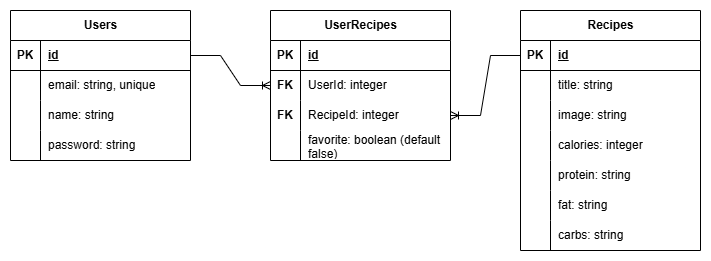

The diagram above was exported from draw.io. Its source (the exported page's mxGraphModel, read from the mxfile embedded in the PNG):
<mxGraphModel dx="794" dy="452" grid="1" gridSize="10" guides="1" tooltips="1" connect="1" arrows="1" fold="1" page="1" pageScale="1" pageWidth="850" pageHeight="1100" math="0" shadow="0">
  <root>
    <mxCell id="0" />
    <mxCell id="1" parent="0" />
    <mxCell id="adfBijH56wC5ljiLzY4U-1" value="Users" style="shape=table;startSize=30;container=1;collapsible=1;childLayout=tableLayout;fixedRows=1;rowLines=0;fontStyle=1;align=center;resizeLast=1;html=1;" parent="1" vertex="1">
      <mxGeometry x="30" y="140" width="180" height="150" as="geometry" />
    </mxCell>
    <mxCell id="adfBijH56wC5ljiLzY4U-2" value="" style="shape=tableRow;horizontal=0;startSize=0;swimlaneHead=0;swimlaneBody=0;fillColor=none;collapsible=0;dropTarget=0;points=[[0,0.5],[1,0.5]];portConstraint=eastwest;top=0;left=0;right=0;bottom=1;" parent="adfBijH56wC5ljiLzY4U-1" vertex="1">
      <mxGeometry y="30" width="180" height="30" as="geometry" />
    </mxCell>
    <mxCell id="adfBijH56wC5ljiLzY4U-3" value="PK" style="shape=partialRectangle;connectable=0;fillColor=none;top=0;left=0;bottom=0;right=0;fontStyle=1;overflow=hidden;whiteSpace=wrap;html=1;" parent="adfBijH56wC5ljiLzY4U-2" vertex="1">
      <mxGeometry width="30" height="30" as="geometry">
        <mxRectangle width="30" height="30" as="alternateBounds" />
      </mxGeometry>
    </mxCell>
    <mxCell id="adfBijH56wC5ljiLzY4U-4" value="id" style="shape=partialRectangle;connectable=0;fillColor=none;top=0;left=0;bottom=0;right=0;align=left;spacingLeft=6;fontStyle=5;overflow=hidden;whiteSpace=wrap;html=1;" parent="adfBijH56wC5ljiLzY4U-2" vertex="1">
      <mxGeometry x="30" width="150" height="30" as="geometry">
        <mxRectangle width="150" height="30" as="alternateBounds" />
      </mxGeometry>
    </mxCell>
    <mxCell id="59B75ya7PHd1mVLyF96Y-7" value="" style="shape=tableRow;horizontal=0;startSize=0;swimlaneHead=0;swimlaneBody=0;fillColor=none;collapsible=0;dropTarget=0;points=[[0,0.5],[1,0.5]];portConstraint=eastwest;top=0;left=0;right=0;bottom=0;" parent="adfBijH56wC5ljiLzY4U-1" vertex="1">
      <mxGeometry y="60" width="180" height="30" as="geometry" />
    </mxCell>
    <mxCell id="59B75ya7PHd1mVLyF96Y-8" value="" style="shape=partialRectangle;connectable=0;fillColor=none;top=0;left=0;bottom=0;right=0;editable=1;overflow=hidden;whiteSpace=wrap;html=1;" parent="59B75ya7PHd1mVLyF96Y-7" vertex="1">
      <mxGeometry width="30" height="30" as="geometry">
        <mxRectangle width="30" height="30" as="alternateBounds" />
      </mxGeometry>
    </mxCell>
    <mxCell id="59B75ya7PHd1mVLyF96Y-9" value="email: string, unique" style="shape=partialRectangle;connectable=0;fillColor=none;top=0;left=0;bottom=0;right=0;align=left;spacingLeft=6;overflow=hidden;whiteSpace=wrap;html=1;" parent="59B75ya7PHd1mVLyF96Y-7" vertex="1">
      <mxGeometry x="30" width="150" height="30" as="geometry">
        <mxRectangle width="150" height="30" as="alternateBounds" />
      </mxGeometry>
    </mxCell>
    <mxCell id="adfBijH56wC5ljiLzY4U-5" value="" style="shape=tableRow;horizontal=0;startSize=0;swimlaneHead=0;swimlaneBody=0;fillColor=none;collapsible=0;dropTarget=0;points=[[0,0.5],[1,0.5]];portConstraint=eastwest;top=0;left=0;right=0;bottom=0;" parent="adfBijH56wC5ljiLzY4U-1" vertex="1">
      <mxGeometry y="90" width="180" height="30" as="geometry" />
    </mxCell>
    <mxCell id="adfBijH56wC5ljiLzY4U-6" value="" style="shape=partialRectangle;connectable=0;fillColor=none;top=0;left=0;bottom=0;right=0;editable=1;overflow=hidden;whiteSpace=wrap;html=1;" parent="adfBijH56wC5ljiLzY4U-5" vertex="1">
      <mxGeometry width="30" height="30" as="geometry">
        <mxRectangle width="30" height="30" as="alternateBounds" />
      </mxGeometry>
    </mxCell>
    <mxCell id="adfBijH56wC5ljiLzY4U-7" value="name: string" style="shape=partialRectangle;connectable=0;fillColor=none;top=0;left=0;bottom=0;right=0;align=left;spacingLeft=6;overflow=hidden;whiteSpace=wrap;html=1;" parent="adfBijH56wC5ljiLzY4U-5" vertex="1">
      <mxGeometry x="30" width="150" height="30" as="geometry">
        <mxRectangle width="150" height="30" as="alternateBounds" />
      </mxGeometry>
    </mxCell>
    <mxCell id="adfBijH56wC5ljiLzY4U-8" value="" style="shape=tableRow;horizontal=0;startSize=0;swimlaneHead=0;swimlaneBody=0;fillColor=none;collapsible=0;dropTarget=0;points=[[0,0.5],[1,0.5]];portConstraint=eastwest;top=0;left=0;right=0;bottom=0;" parent="adfBijH56wC5ljiLzY4U-1" vertex="1">
      <mxGeometry y="120" width="180" height="30" as="geometry" />
    </mxCell>
    <mxCell id="adfBijH56wC5ljiLzY4U-9" value="" style="shape=partialRectangle;connectable=0;fillColor=none;top=0;left=0;bottom=0;right=0;editable=1;overflow=hidden;whiteSpace=wrap;html=1;" parent="adfBijH56wC5ljiLzY4U-8" vertex="1">
      <mxGeometry width="30" height="30" as="geometry">
        <mxRectangle width="30" height="30" as="alternateBounds" />
      </mxGeometry>
    </mxCell>
    <mxCell id="adfBijH56wC5ljiLzY4U-10" value="password: string" style="shape=partialRectangle;connectable=0;fillColor=none;top=0;left=0;bottom=0;right=0;align=left;spacingLeft=6;overflow=hidden;whiteSpace=wrap;html=1;" parent="adfBijH56wC5ljiLzY4U-8" vertex="1">
      <mxGeometry x="30" width="150" height="30" as="geometry">
        <mxRectangle width="150" height="30" as="alternateBounds" />
      </mxGeometry>
    </mxCell>
    <mxCell id="adfBijH56wC5ljiLzY4U-14" value="Recipes" style="shape=table;startSize=30;container=1;collapsible=1;childLayout=tableLayout;fixedRows=1;rowLines=0;fontStyle=1;align=center;resizeLast=1;html=1;" parent="1" vertex="1">
      <mxGeometry x="540" y="140" width="180" height="240" as="geometry" />
    </mxCell>
    <mxCell id="adfBijH56wC5ljiLzY4U-15" value="" style="shape=tableRow;horizontal=0;startSize=0;swimlaneHead=0;swimlaneBody=0;fillColor=none;collapsible=0;dropTarget=0;points=[[0,0.5],[1,0.5]];portConstraint=eastwest;top=0;left=0;right=0;bottom=1;" parent="adfBijH56wC5ljiLzY4U-14" vertex="1">
      <mxGeometry y="30" width="180" height="30" as="geometry" />
    </mxCell>
    <mxCell id="adfBijH56wC5ljiLzY4U-16" value="PK" style="shape=partialRectangle;connectable=0;fillColor=none;top=0;left=0;bottom=0;right=0;fontStyle=1;overflow=hidden;whiteSpace=wrap;html=1;" parent="adfBijH56wC5ljiLzY4U-15" vertex="1">
      <mxGeometry width="30" height="30" as="geometry">
        <mxRectangle width="30" height="30" as="alternateBounds" />
      </mxGeometry>
    </mxCell>
    <mxCell id="adfBijH56wC5ljiLzY4U-17" value="id" style="shape=partialRectangle;connectable=0;fillColor=none;top=0;left=0;bottom=0;right=0;align=left;spacingLeft=6;fontStyle=5;overflow=hidden;whiteSpace=wrap;html=1;" parent="adfBijH56wC5ljiLzY4U-15" vertex="1">
      <mxGeometry x="30" width="150" height="30" as="geometry">
        <mxRectangle width="150" height="30" as="alternateBounds" />
      </mxGeometry>
    </mxCell>
    <mxCell id="adfBijH56wC5ljiLzY4U-18" value="" style="shape=tableRow;horizontal=0;startSize=0;swimlaneHead=0;swimlaneBody=0;fillColor=none;collapsible=0;dropTarget=0;points=[[0,0.5],[1,0.5]];portConstraint=eastwest;top=0;left=0;right=0;bottom=0;" parent="adfBijH56wC5ljiLzY4U-14" vertex="1">
      <mxGeometry y="60" width="180" height="30" as="geometry" />
    </mxCell>
    <mxCell id="adfBijH56wC5ljiLzY4U-19" value="" style="shape=partialRectangle;connectable=0;fillColor=none;top=0;left=0;bottom=0;right=0;editable=1;overflow=hidden;whiteSpace=wrap;html=1;" parent="adfBijH56wC5ljiLzY4U-18" vertex="1">
      <mxGeometry width="30" height="30" as="geometry">
        <mxRectangle width="30" height="30" as="alternateBounds" />
      </mxGeometry>
    </mxCell>
    <mxCell id="adfBijH56wC5ljiLzY4U-20" value="title: string" style="shape=partialRectangle;connectable=0;fillColor=none;top=0;left=0;bottom=0;right=0;align=left;spacingLeft=6;overflow=hidden;whiteSpace=wrap;html=1;" parent="adfBijH56wC5ljiLzY4U-18" vertex="1">
      <mxGeometry x="30" width="150" height="30" as="geometry">
        <mxRectangle width="150" height="30" as="alternateBounds" />
      </mxGeometry>
    </mxCell>
    <mxCell id="adfBijH56wC5ljiLzY4U-21" value="" style="shape=tableRow;horizontal=0;startSize=0;swimlaneHead=0;swimlaneBody=0;fillColor=none;collapsible=0;dropTarget=0;points=[[0,0.5],[1,0.5]];portConstraint=eastwest;top=0;left=0;right=0;bottom=0;" parent="adfBijH56wC5ljiLzY4U-14" vertex="1">
      <mxGeometry y="90" width="180" height="30" as="geometry" />
    </mxCell>
    <mxCell id="adfBijH56wC5ljiLzY4U-22" value="" style="shape=partialRectangle;connectable=0;fillColor=none;top=0;left=0;bottom=0;right=0;editable=1;overflow=hidden;whiteSpace=wrap;html=1;" parent="adfBijH56wC5ljiLzY4U-21" vertex="1">
      <mxGeometry width="30" height="30" as="geometry">
        <mxRectangle width="30" height="30" as="alternateBounds" />
      </mxGeometry>
    </mxCell>
    <mxCell id="adfBijH56wC5ljiLzY4U-23" value="image: string" style="shape=partialRectangle;connectable=0;fillColor=none;top=0;left=0;bottom=0;right=0;align=left;spacingLeft=6;overflow=hidden;whiteSpace=wrap;html=1;" parent="adfBijH56wC5ljiLzY4U-21" vertex="1">
      <mxGeometry x="30" width="150" height="30" as="geometry">
        <mxRectangle width="150" height="30" as="alternateBounds" />
      </mxGeometry>
    </mxCell>
    <mxCell id="KEYr9HGobsTSb6iThdKg-1" value="" style="shape=tableRow;horizontal=0;startSize=0;swimlaneHead=0;swimlaneBody=0;fillColor=none;collapsible=0;dropTarget=0;points=[[0,0.5],[1,0.5]];portConstraint=eastwest;top=0;left=0;right=0;bottom=0;" vertex="1" parent="adfBijH56wC5ljiLzY4U-14">
      <mxGeometry y="120" width="180" height="30" as="geometry" />
    </mxCell>
    <mxCell id="KEYr9HGobsTSb6iThdKg-2" value="" style="shape=partialRectangle;connectable=0;fillColor=none;top=0;left=0;bottom=0;right=0;editable=1;overflow=hidden;whiteSpace=wrap;html=1;" vertex="1" parent="KEYr9HGobsTSb6iThdKg-1">
      <mxGeometry width="30" height="30" as="geometry">
        <mxRectangle width="30" height="30" as="alternateBounds" />
      </mxGeometry>
    </mxCell>
    <mxCell id="KEYr9HGobsTSb6iThdKg-3" value="calories: integer" style="shape=partialRectangle;connectable=0;fillColor=none;top=0;left=0;bottom=0;right=0;align=left;spacingLeft=6;overflow=hidden;whiteSpace=wrap;html=1;" vertex="1" parent="KEYr9HGobsTSb6iThdKg-1">
      <mxGeometry x="30" width="150" height="30" as="geometry">
        <mxRectangle width="150" height="30" as="alternateBounds" />
      </mxGeometry>
    </mxCell>
    <mxCell id="KEYr9HGobsTSb6iThdKg-4" value="" style="shape=tableRow;horizontal=0;startSize=0;swimlaneHead=0;swimlaneBody=0;fillColor=none;collapsible=0;dropTarget=0;points=[[0,0.5],[1,0.5]];portConstraint=eastwest;top=0;left=0;right=0;bottom=0;" vertex="1" parent="adfBijH56wC5ljiLzY4U-14">
      <mxGeometry y="150" width="180" height="30" as="geometry" />
    </mxCell>
    <mxCell id="KEYr9HGobsTSb6iThdKg-5" value="" style="shape=partialRectangle;connectable=0;fillColor=none;top=0;left=0;bottom=0;right=0;editable=1;overflow=hidden;whiteSpace=wrap;html=1;" vertex="1" parent="KEYr9HGobsTSb6iThdKg-4">
      <mxGeometry width="30" height="30" as="geometry">
        <mxRectangle width="30" height="30" as="alternateBounds" />
      </mxGeometry>
    </mxCell>
    <mxCell id="KEYr9HGobsTSb6iThdKg-6" value="protein: string" style="shape=partialRectangle;connectable=0;fillColor=none;top=0;left=0;bottom=0;right=0;align=left;spacingLeft=6;overflow=hidden;whiteSpace=wrap;html=1;" vertex="1" parent="KEYr9HGobsTSb6iThdKg-4">
      <mxGeometry x="30" width="150" height="30" as="geometry">
        <mxRectangle width="150" height="30" as="alternateBounds" />
      </mxGeometry>
    </mxCell>
    <mxCell id="KEYr9HGobsTSb6iThdKg-7" value="" style="shape=tableRow;horizontal=0;startSize=0;swimlaneHead=0;swimlaneBody=0;fillColor=none;collapsible=0;dropTarget=0;points=[[0,0.5],[1,0.5]];portConstraint=eastwest;top=0;left=0;right=0;bottom=0;" vertex="1" parent="adfBijH56wC5ljiLzY4U-14">
      <mxGeometry y="180" width="180" height="30" as="geometry" />
    </mxCell>
    <mxCell id="KEYr9HGobsTSb6iThdKg-8" value="" style="shape=partialRectangle;connectable=0;fillColor=none;top=0;left=0;bottom=0;right=0;editable=1;overflow=hidden;whiteSpace=wrap;html=1;" vertex="1" parent="KEYr9HGobsTSb6iThdKg-7">
      <mxGeometry width="30" height="30" as="geometry">
        <mxRectangle width="30" height="30" as="alternateBounds" />
      </mxGeometry>
    </mxCell>
    <mxCell id="KEYr9HGobsTSb6iThdKg-9" value="fat: string" style="shape=partialRectangle;connectable=0;fillColor=none;top=0;left=0;bottom=0;right=0;align=left;spacingLeft=6;overflow=hidden;whiteSpace=wrap;html=1;" vertex="1" parent="KEYr9HGobsTSb6iThdKg-7">
      <mxGeometry x="30" width="150" height="30" as="geometry">
        <mxRectangle width="150" height="30" as="alternateBounds" />
      </mxGeometry>
    </mxCell>
    <mxCell id="KEYr9HGobsTSb6iThdKg-10" value="" style="shape=tableRow;horizontal=0;startSize=0;swimlaneHead=0;swimlaneBody=0;fillColor=none;collapsible=0;dropTarget=0;points=[[0,0.5],[1,0.5]];portConstraint=eastwest;top=0;left=0;right=0;bottom=0;" vertex="1" parent="adfBijH56wC5ljiLzY4U-14">
      <mxGeometry y="210" width="180" height="30" as="geometry" />
    </mxCell>
    <mxCell id="KEYr9HGobsTSb6iThdKg-11" value="" style="shape=partialRectangle;connectable=0;fillColor=none;top=0;left=0;bottom=0;right=0;editable=1;overflow=hidden;whiteSpace=wrap;html=1;" vertex="1" parent="KEYr9HGobsTSb6iThdKg-10">
      <mxGeometry width="30" height="30" as="geometry">
        <mxRectangle width="30" height="30" as="alternateBounds" />
      </mxGeometry>
    </mxCell>
    <mxCell id="KEYr9HGobsTSb6iThdKg-12" value="carbs: string" style="shape=partialRectangle;connectable=0;fillColor=none;top=0;left=0;bottom=0;right=0;align=left;spacingLeft=6;overflow=hidden;whiteSpace=wrap;html=1;" vertex="1" parent="KEYr9HGobsTSb6iThdKg-10">
      <mxGeometry x="30" width="150" height="30" as="geometry">
        <mxRectangle width="150" height="30" as="alternateBounds" />
      </mxGeometry>
    </mxCell>
    <mxCell id="adfBijH56wC5ljiLzY4U-55" value="" style="edgeStyle=entityRelationEdgeStyle;fontSize=12;html=1;endArrow=ERoneToMany;rounded=0;exitX=1;exitY=0.5;exitDx=0;exitDy=0;entryX=0;entryY=0.5;entryDx=0;entryDy=0;" parent="1" target="adfBijH56wC5ljiLzY4U-48" edge="1">
      <mxGeometry width="100" height="100" relative="1" as="geometry">
        <mxPoint x="270" y="395" as="sourcePoint" />
        <mxPoint x="380" y="260" as="targetPoint" />
      </mxGeometry>
    </mxCell>
    <mxCell id="KEYr9HGobsTSb6iThdKg-13" value="UserRecipes" style="shape=table;startSize=30;container=1;collapsible=1;childLayout=tableLayout;fixedRows=1;rowLines=0;fontStyle=1;align=center;resizeLast=1;html=1;" vertex="1" parent="1">
      <mxGeometry x="290" y="140" width="180" height="150" as="geometry" />
    </mxCell>
    <mxCell id="KEYr9HGobsTSb6iThdKg-14" value="" style="shape=tableRow;horizontal=0;startSize=0;swimlaneHead=0;swimlaneBody=0;fillColor=none;collapsible=0;dropTarget=0;points=[[0,0.5],[1,0.5]];portConstraint=eastwest;top=0;left=0;right=0;bottom=1;" vertex="1" parent="KEYr9HGobsTSb6iThdKg-13">
      <mxGeometry y="30" width="180" height="30" as="geometry" />
    </mxCell>
    <mxCell id="KEYr9HGobsTSb6iThdKg-15" value="PK" style="shape=partialRectangle;connectable=0;fillColor=none;top=0;left=0;bottom=0;right=0;fontStyle=1;overflow=hidden;whiteSpace=wrap;html=1;" vertex="1" parent="KEYr9HGobsTSb6iThdKg-14">
      <mxGeometry width="30" height="30" as="geometry">
        <mxRectangle width="30" height="30" as="alternateBounds" />
      </mxGeometry>
    </mxCell>
    <mxCell id="KEYr9HGobsTSb6iThdKg-16" value="id" style="shape=partialRectangle;connectable=0;fillColor=none;top=0;left=0;bottom=0;right=0;align=left;spacingLeft=6;fontStyle=5;overflow=hidden;whiteSpace=wrap;html=1;" vertex="1" parent="KEYr9HGobsTSb6iThdKg-14">
      <mxGeometry x="30" width="150" height="30" as="geometry">
        <mxRectangle width="150" height="30" as="alternateBounds" />
      </mxGeometry>
    </mxCell>
    <mxCell id="KEYr9HGobsTSb6iThdKg-17" value="" style="shape=tableRow;horizontal=0;startSize=0;swimlaneHead=0;swimlaneBody=0;fillColor=none;collapsible=0;dropTarget=0;points=[[0,0.5],[1,0.5]];portConstraint=eastwest;top=0;left=0;right=0;bottom=0;" vertex="1" parent="KEYr9HGobsTSb6iThdKg-13">
      <mxGeometry y="60" width="180" height="30" as="geometry" />
    </mxCell>
    <mxCell id="KEYr9HGobsTSb6iThdKg-18" value="FK" style="shape=partialRectangle;connectable=0;fillColor=none;top=0;left=0;bottom=0;right=0;editable=1;overflow=hidden;whiteSpace=wrap;html=1;fontStyle=1" vertex="1" parent="KEYr9HGobsTSb6iThdKg-17">
      <mxGeometry width="30" height="30" as="geometry">
        <mxRectangle width="30" height="30" as="alternateBounds" />
      </mxGeometry>
    </mxCell>
    <mxCell id="KEYr9HGobsTSb6iThdKg-19" value="UserId: integer" style="shape=partialRectangle;connectable=0;fillColor=none;top=0;left=0;bottom=0;right=0;align=left;spacingLeft=6;overflow=hidden;whiteSpace=wrap;html=1;" vertex="1" parent="KEYr9HGobsTSb6iThdKg-17">
      <mxGeometry x="30" width="150" height="30" as="geometry">
        <mxRectangle width="150" height="30" as="alternateBounds" />
      </mxGeometry>
    </mxCell>
    <mxCell id="KEYr9HGobsTSb6iThdKg-20" value="" style="shape=tableRow;horizontal=0;startSize=0;swimlaneHead=0;swimlaneBody=0;fillColor=none;collapsible=0;dropTarget=0;points=[[0,0.5],[1,0.5]];portConstraint=eastwest;top=0;left=0;right=0;bottom=0;" vertex="1" parent="KEYr9HGobsTSb6iThdKg-13">
      <mxGeometry y="90" width="180" height="30" as="geometry" />
    </mxCell>
    <mxCell id="KEYr9HGobsTSb6iThdKg-21" value="&lt;b&gt;FK&lt;/b&gt;" style="shape=partialRectangle;connectable=0;fillColor=none;top=0;left=0;bottom=0;right=0;editable=1;overflow=hidden;whiteSpace=wrap;html=1;" vertex="1" parent="KEYr9HGobsTSb6iThdKg-20">
      <mxGeometry width="30" height="30" as="geometry">
        <mxRectangle width="30" height="30" as="alternateBounds" />
      </mxGeometry>
    </mxCell>
    <mxCell id="KEYr9HGobsTSb6iThdKg-22" value="RecipeId: integer" style="shape=partialRectangle;connectable=0;fillColor=none;top=0;left=0;bottom=0;right=0;align=left;spacingLeft=6;overflow=hidden;whiteSpace=wrap;html=1;" vertex="1" parent="KEYr9HGobsTSb6iThdKg-20">
      <mxGeometry x="30" width="150" height="30" as="geometry">
        <mxRectangle width="150" height="30" as="alternateBounds" />
      </mxGeometry>
    </mxCell>
    <mxCell id="KEYr9HGobsTSb6iThdKg-23" value="" style="shape=tableRow;horizontal=0;startSize=0;swimlaneHead=0;swimlaneBody=0;fillColor=none;collapsible=0;dropTarget=0;points=[[0,0.5],[1,0.5]];portConstraint=eastwest;top=0;left=0;right=0;bottom=0;" vertex="1" parent="KEYr9HGobsTSb6iThdKg-13">
      <mxGeometry y="120" width="180" height="30" as="geometry" />
    </mxCell>
    <mxCell id="KEYr9HGobsTSb6iThdKg-24" value="" style="shape=partialRectangle;connectable=0;fillColor=none;top=0;left=0;bottom=0;right=0;editable=1;overflow=hidden;whiteSpace=wrap;html=1;" vertex="1" parent="KEYr9HGobsTSb6iThdKg-23">
      <mxGeometry width="30" height="30" as="geometry">
        <mxRectangle width="30" height="30" as="alternateBounds" />
      </mxGeometry>
    </mxCell>
    <mxCell id="KEYr9HGobsTSb6iThdKg-25" value="favorite: boolean (default false)" style="shape=partialRectangle;connectable=0;fillColor=none;top=0;left=0;bottom=0;right=0;align=left;spacingLeft=6;overflow=hidden;whiteSpace=wrap;html=1;" vertex="1" parent="KEYr9HGobsTSb6iThdKg-23">
      <mxGeometry x="30" width="150" height="30" as="geometry">
        <mxRectangle width="150" height="30" as="alternateBounds" />
      </mxGeometry>
    </mxCell>
    <mxCell id="KEYr9HGobsTSb6iThdKg-26" value="" style="edgeStyle=entityRelationEdgeStyle;fontSize=12;html=1;endArrow=ERoneToMany;rounded=0;exitX=1;exitY=0.5;exitDx=0;exitDy=0;entryX=0;entryY=0.5;entryDx=0;entryDy=0;" edge="1" parent="1" source="adfBijH56wC5ljiLzY4U-2" target="KEYr9HGobsTSb6iThdKg-17">
      <mxGeometry width="100" height="100" relative="1" as="geometry">
        <mxPoint x="360" y="390" as="sourcePoint" />
        <mxPoint x="460" y="290" as="targetPoint" />
      </mxGeometry>
    </mxCell>
    <mxCell id="KEYr9HGobsTSb6iThdKg-27" value="" style="edgeStyle=entityRelationEdgeStyle;fontSize=12;html=1;endArrow=ERoneToMany;rounded=0;exitX=0;exitY=0.5;exitDx=0;exitDy=0;entryX=1;entryY=0.5;entryDx=0;entryDy=0;" edge="1" parent="1" source="adfBijH56wC5ljiLzY4U-15" target="KEYr9HGobsTSb6iThdKg-20">
      <mxGeometry width="100" height="100" relative="1" as="geometry">
        <mxPoint x="360" y="390" as="sourcePoint" />
        <mxPoint x="460" y="290" as="targetPoint" />
      </mxGeometry>
    </mxCell>
  </root>
</mxGraphModel>